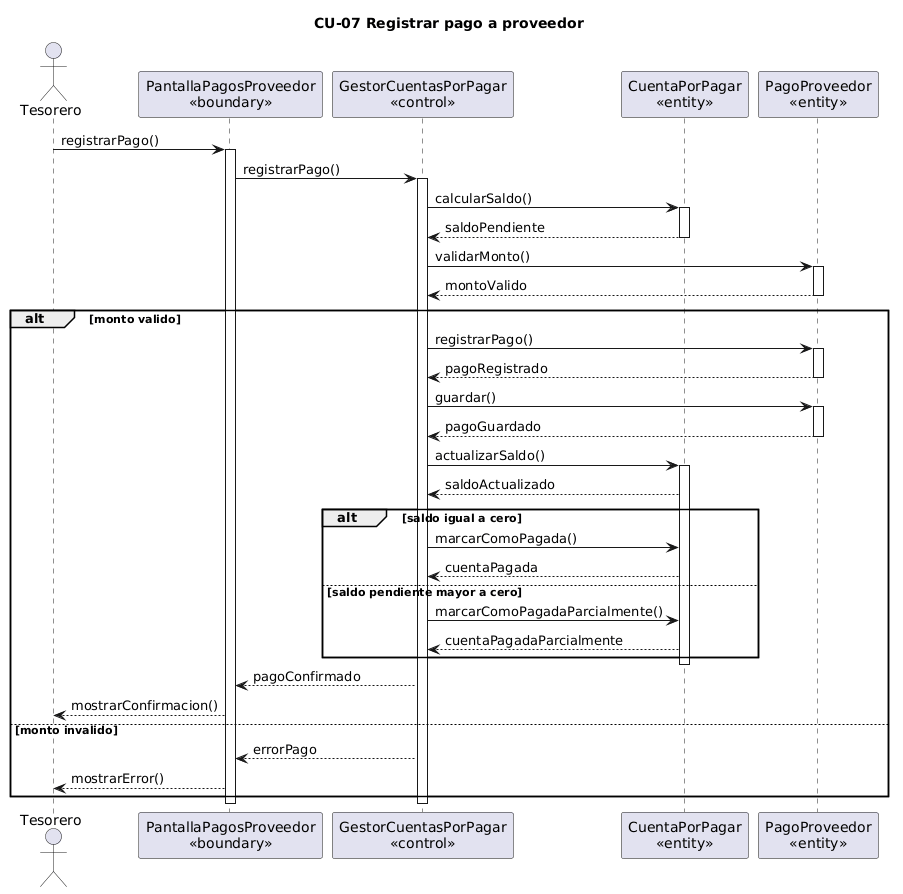

The diagram above was rendered by PlantUML. Its source (embedded in the PNG):
@startuml
title CU-07 Registrar pago a proveedor

actor "Tesorero" as TE
participant "PantallaPagosProveedor\n<<boundary>>" as Pantalla
participant "GestorCuentasPorPagar\n<<control>>" as Gestor
participant "CuentaPorPagar\n<<entity>>" as CxP
participant "PagoProveedor\n<<entity>>" as Pago

TE -> Pantalla : registrarPago()
activate Pantalla

Pantalla -> Gestor : registrarPago()
activate Gestor

Gestor -> CxP : calcularSaldo()
activate CxP
CxP --> Gestor : saldoPendiente
deactivate CxP

Gestor -> Pago : validarMonto()
activate Pago
Pago --> Gestor : montoValido
deactivate Pago

alt monto valido

    Gestor -> Pago : registrarPago()
    activate Pago
    Pago --> Gestor : pagoRegistrado
    deactivate Pago

    Gestor -> Pago : guardar()
    activate Pago
    Pago --> Gestor : pagoGuardado
    deactivate Pago

    Gestor -> CxP : actualizarSaldo()
    activate CxP
    CxP --> Gestor : saldoActualizado

    alt saldo igual a cero
        Gestor -> CxP : marcarComoPagada()
        CxP --> Gestor : cuentaPagada
    else saldo pendiente mayor a cero
        Gestor -> CxP : marcarComoPagadaParcialmente()
        CxP --> Gestor : cuentaPagadaParcialmente
    end

    deactivate CxP

    Gestor --> Pantalla : pagoConfirmado
    Pantalla --> TE : mostrarConfirmacion()

else monto invalido

    Gestor --> Pantalla : errorPago
    Pantalla --> TE : mostrarError()

end

deactivate Gestor
deactivate Pantalla
@enduml